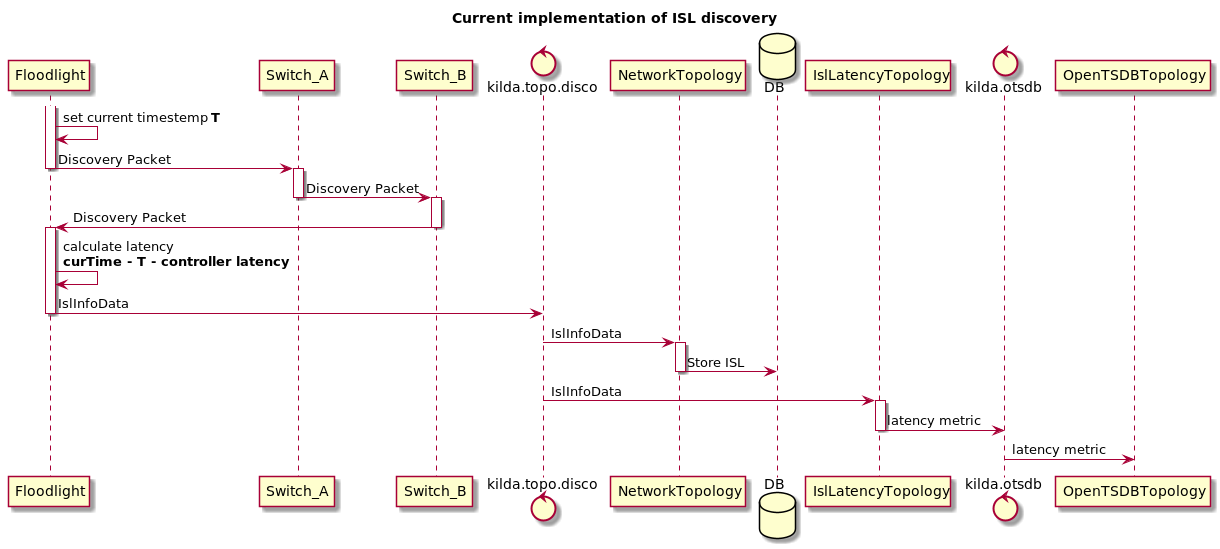

The diagram above was rendered by PlantUML. Its source (embedded in the PNG):
@startuml
title Current implementation of ISL discovery


participant Floodlight as FL
participant Switch_A as SWA
participant Switch_B as SWB
control kilda.topo.disco as DI
participant NetworkTopology as NT
database DB
participant IslLatencyTopology as ST
control kilda.otsdb as OTSDB
participant OpenTSDBTopology as OTOP


activate FL
FL -> FL : set current timestemp **T**
FL -> SWA : Discovery Packet
deactivate FL
activate SWA
SWA -> SWB : Discovery Packet
deactivate SWA
activate SWB
SWB -> FL : Discovery Packet
deactivate SWB
activate FL
FL -> FL : calculate latency \n**curTime - T - controller latency**
FL -> DI : IslInfoData
deactivate FL
DI -> NT : IslInfoData
activate NT
NT -> DB : Store ISL
deactivate NT

DI -> ST : IslInfoData
activate ST
ST -> OTSDB : latency metric
deactivate ST
OTSDB -> OTOP : latency metric

@enduml